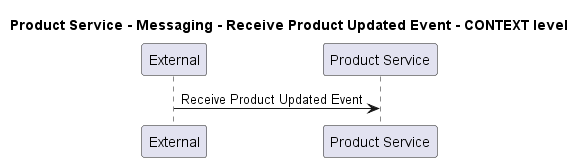

The diagram above was rendered by PlantUML. Its source (embedded in the PNG):
@startuml
!pragma layout smetana

title Product Service - Messaging - Receive Product Updated Event - CONTEXT level

participant "External" as C4InterFlow.SoftwareSystems.ExternalSystem
participant "Product Service" as ECommercePlatform.SoftwareSystems.ProductService

C4InterFlow.SoftwareSystems.ExternalSystem -> ECommercePlatform.SoftwareSystems.ProductService : Receive Product Updated Event


@enduml